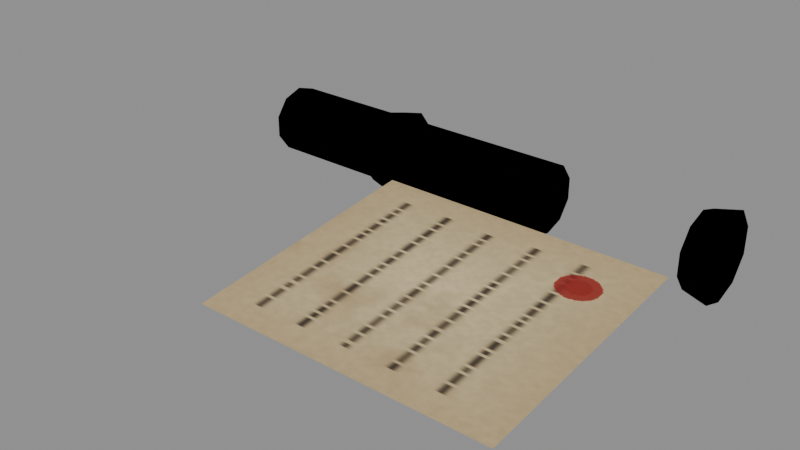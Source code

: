 # Source: contract.blend  (saved by Blender 4.2.66; exported with 4.5.12 LTS)
import bpy
from mathutils import Matrix  # noqa: F401  (used for matrix-valued properties, if any)

bpy.ops.wm.read_factory_settings(use_empty=True)
scene = bpy.context.scene
scene.name = 'Scene'

# ---- images (referenced by path relative to the original .blend; pixels are not part of the script)
import os
ASSET_DIR = os.environ.get("B2B_ASSET_DIR", "")  # directory of the original .blend (textures are referenced by path, not embedded)
HERE = os.path.dirname(os.path.abspath(__file__))  # packed textures are extracted next to this script under _unpacked/

def load_image(name, relpath, width, height, colorspace="sRGB"):
    """Load a texture the original file referenced (path relative to the .blend, or extracted next to this script)."""
    p = next((c for c in (os.path.join(HERE, relpath), os.path.join(ASSET_DIR, relpath)) if relpath and os.path.exists(c)), "")
    if p:
        img = bpy.data.images.load(p, check_existing=True)
        img.name = name
    else:  # same state as the original file: an image datablock whose file is absent (Cycles renders it pink)
        img = bpy.data.images.new(name, width, height)
        img.source = "FILE"
        img.filepath = "//" + (relpath or name)
    img.colorspace_settings.name = colorspace
    return img
img_t_paper_yellow = load_image('t_paper_yellow', '_unpacked/t_paper_yellow.bacf4f98.png', 256, 256, 'sRGB')
img_t_wood_dark = load_image('t_wood_dark', '_unpacked/t_wood_dark.b21b05b8.png', 512, 512, 'sRGB')
img_t_doc_ink = load_image('t_doc_ink', '_unpacked/t_doc_ink.4373d8ef.png', 256, 256, 'sRGB')

# ---- materials (node trees are filled in below, after node groups)
mat_m_paperyellow = bpy.data.materials.new('M_PaperYellow')
mat_m_paperyellow.use_backface_culling = True
mat_m_wooddark = bpy.data.materials.new('M_WoodDark')
mat_m_wooddark.use_backface_culling = True
mat_m_docink = bpy.data.materials.new('M_DocInk')
mat_m_docink.use_backface_culling = True

# ---- material node trees
mat_m_paperyellow.use_nodes = True; mat_m_paperyellow.node_tree.nodes.clear()
_N = mat_m_paperyellow.node_tree.nodes; _L = mat_m_paperyellow.node_tree.links
n0 = _N.new('ShaderNodeBsdfPrincipled'); n0.name = 'Principled BSDF'; n0.location = (10, 300)
n0.inputs[2].default_value = 0.9
n1 = _N.new('ShaderNodeOutputMaterial'); n1.name = 'Material Output'; n1.location = (300, 300)
n2 = _N.new('ShaderNodeTexImage'); n2.name = 'Image Texture'; n2.location = (-440, 210)
n2.label = 'BASE COLOR'
n2.image = img_t_paper_yellow
_L.new(n0.outputs[0], n1.inputs[0])
_L.new(n2.outputs[0], n0.inputs[0])
n1.is_active_output = True
mat_m_wooddark.use_nodes = True; mat_m_wooddark.node_tree.nodes.clear()
_N = mat_m_wooddark.node_tree.nodes; _L = mat_m_wooddark.node_tree.links
n0 = _N.new('ShaderNodeBsdfPrincipled'); n0.name = 'Principled BSDF'; n0.location = (10, 300)
n0.inputs[2].default_value = 0.78
n1 = _N.new('ShaderNodeOutputMaterial'); n1.name = 'Material Output'; n1.location = (300, 300)
n2 = _N.new('ShaderNodeTexImage'); n2.name = 'Image Texture'; n2.location = (-440, 210)
n2.label = 'BASE COLOR'
n2.image = img_t_wood_dark
_L.new(n0.outputs[0], n1.inputs[0])
_L.new(n2.outputs[0], n0.inputs[0])
n1.is_active_output = True
mat_m_docink.use_nodes = True; mat_m_docink.node_tree.nodes.clear()
_N = mat_m_docink.node_tree.nodes; _L = mat_m_docink.node_tree.links
n0 = _N.new('ShaderNodeBsdfPrincipled'); n0.name = 'Principled BSDF'; n0.location = (10, 300)
n0.inputs[2].default_value = 0.9
n1 = _N.new('ShaderNodeOutputMaterial'); n1.name = 'Material Output'; n1.location = (300, 300)
n2 = _N.new('ShaderNodeTexImage'); n2.name = 'Image Texture'; n2.location = (-440, 210)
n2.label = 'BASE COLOR'
n2.image = img_t_doc_ink
_L.new(n0.outputs[0], n1.inputs[0])
_L.new(n2.outputs[0], n0.inputs[0])
n1.is_active_output = True

# ---- meshes
me_roll = bpy.data.meshes.new('Roll')
me_roll.from_pydata([(0.028, 0.0, 0.0), (0.02265, -0.01646, 0.0), (0.02265, -0.01646, 0.26), (0.028, 0.0, 0.26), (0.0, 0.0, 0.0), (0.028, 0.0, 0.0), (0.02265, -0.01646, 0.0), (0.0, 0.0, 0.26), (0.02265, -0.01646, 0.26), (0.028, 0.0, 0.26), (0.02265, -0.01646, 0.0), (0.008652, -0.02663, 0.0), (0.008652, -0.02663, 0.26), (0.02265, -0.01646, 0.26), (0.0, 0.0, 0.0), (0.02265, -0.01646, 0.0), (0.008652, -0.02663, 0.0), (0.0, 0.0, 0.26), (0.008652, -0.02663, 0.26), (0.02265, -0.01646, 0.26), (0.008652, -0.02663, 0.0), (-0.008652, -0.02663, 0.0), (-0.008652, -0.02663, 0.26), (0.008652, -0.02663, 0.26), (0.0, 0.0, 0.0), (0.008652, -0.02663, 0.0), (-0.008652, -0.02663, 0.0), (0.0, 0.0, 0.26), (-0.008652, -0.02663, 0.26), (0.008652, -0.02663, 0.26), (-0.008652, -0.02663, 0.0), (-0.02265, -0.01646, 0.0), (-0.02265, -0.01646, 0.26), (-0.008652, -0.02663, 0.26), (0.0, 0.0, 0.0), (-0.008652, -0.02663, 0.0), (-0.02265, -0.01646, 0.0), (0.0, 0.0, 0.26), (-0.02265, -0.01646, 0.26), (-0.008652, -0.02663, 0.26), (-0.02265, -0.01646, 0.0), (-0.028, -3.429e-18, 0.0), (-0.028, -3.429e-18, 0.26), (-0.02265, -0.01646, 0.26), (0.0, 0.0, 0.0), (-0.02265, -0.01646, 0.0), (-0.028, -3.429e-18, 0.0), (0.0, 0.0, 0.26), (-0.028, -3.429e-18, 0.26), (-0.02265, -0.01646, 0.26), (-0.028, -3.429e-18, 0.0), (-0.02265, 0.01646, 0.0), (-0.02265, 0.01646, 0.26), (-0.028, -3.429e-18, 0.26), (0.0, 0.0, 0.0), (-0.028, -3.429e-18, 0.0), (-0.02265, 0.01646, 0.0), (0.0, 0.0, 0.26), (-0.02265, 0.01646, 0.26), (-0.028, -3.429e-18, 0.26), (-0.02265, 0.01646, 0.0), (-0.008652, 0.02663, 0.0), (-0.008652, 0.02663, 0.26), (-0.02265, 0.01646, 0.26), (0.0, 0.0, 0.0), (-0.02265, 0.01646, 0.0), (-0.008652, 0.02663, 0.0), (0.0, 0.0, 0.26), (-0.008652, 0.02663, 0.26), (-0.02265, 0.01646, 0.26), (-0.008652, 0.02663, 0.0), (0.008652, 0.02663, 0.0), (0.008652, 0.02663, 0.26), (-0.008652, 0.02663, 0.26), (0.0, 0.0, 0.0), (-0.008652, 0.02663, 0.0), (0.008652, 0.02663, 0.0), (0.0, 0.0, 0.26), (0.008652, 0.02663, 0.26), (-0.008652, 0.02663, 0.26), (0.008652, 0.02663, 0.0), (0.02265, 0.01646, 0.0), (0.02265, 0.01646, 0.26), (0.008652, 0.02663, 0.26), (0.0, 0.0, 0.0), (0.008652, 0.02663, 0.0), (0.02265, 0.01646, 0.0), (0.0, 0.0, 0.26), (0.02265, 0.01646, 0.26), (0.008652, 0.02663, 0.26), (0.02265, 0.01646, 0.0), (0.028, 6.858e-18, 0.0), (0.028, 6.858e-18, 0.26), (0.02265, 0.01646, 0.26), (0.0, 0.0, 0.0), (0.02265, 0.01646, 0.0), (0.028, 6.858e-18, 0.0), (0.0, 0.0, 0.26), (0.028, 6.858e-18, 0.26), (0.02265, 0.01646, 0.26)], [], [(0, 1, 2), (0, 2, 3), (4, 6, 5), (7, 8, 9), (10, 11, 12), (10, 12, 13), (14, 16, 15), (17, 18, 19), (20, 21, 22), (20, 22, 23), (24, 26, 25), (27, 28, 29), (30, 31, 32), (30, 32, 33), (34, 36, 35), (37, 38, 39), (40, 41, 42), (40, 42, 43), (44, 46, 45), (47, 48, 49), (50, 51, 52), (50, 52, 53), (54, 56, 55), (57, 58, 59), (60, 61, 62), (60, 62, 63), (64, 66, 65), (67, 68, 69), (70, 71, 72), (70, 72, 73), (74, 76, 75), (77, 78, 79), (80, 81, 82), (80, 82, 83), (84, 86, 85), (87, 88, 89), (90, 91, 92), (90, 92, 93), (94, 96, 95), (97, 98, 99)])
me_roll.polygons.foreach_set('use_smooth', [1, 1, 1, 0, 1, 1, 1, 0, 1, 1, 1, 0, 1, 1, 1, 0, 1, 1, 1, 0, 1, 1, 1, 0, 1, 1, 1, 0, 1, 1, 1, 0, 1, 1, 1, 0, 1, 1, 1, 0])
_uv = me_roll.uv_layers.new(name='UVMap')
_uv.uv.foreach_set('vector', [0.0, 1.0, 0.1, 1.0, 0.1, 0.0, 0.0, 1.0, 0.1, 0.0, 0.0, 0.0, 0.5, 0.5, 0.9045, 0.2061, 1.0, 0.5, 0.5, 0.5, 0.9045, 0.2061, 1.0, 0.5, 0.1, 1.0, 0.2, 1.0, 0.2, 0.0, 0.1, 1.0, 0.2, 0.0, 0.1, 0.0, 0.5, 0.5, 0.6545, 0.02447, 0.9045, 0.2061, 0.5, 0.5, 0.6545, 0.02447, 0.9045, 0.2061, 0.2, 1.0, 0.3, 1.0, 0.3, 0.0, 0.2, 1.0, 0.3, 0.0, 0.2, 0.0, 0.5, 0.5, 0.3455, 0.02447, 0.6545, 0.02447, 0.5, 0.5, 0.3455, 0.02447, 0.6545, 0.02447, 0.3, 1.0, 0.4, 1.0, 0.4, 0.0, 0.3, 1.0, 0.4, 0.0, 0.3, 0.0, 0.5, 0.5, 0.09549, 0.2061, 0.3455, 0.02447, 0.5, 0.5, 0.09549, 0.2061, 0.3455, 0.02447, 0.4, 1.0, 0.5, 1.0, 0.5, 0.0, 0.4, 1.0, 0.5, 0.0, 0.4, 0.0, 0.5, 0.5, 0.0, 0.5, 0.09549, 0.2061, 0.5, 0.5, 0.0, 0.5, 0.09549, 0.2061, 0.5, 1.0, 0.6, 1.0, 0.6, 0.0, 0.5, 1.0, 0.6, 0.0, 0.5, 0.0, 0.5, 0.5, 0.09549, 0.7939, 0.0, 0.5, 0.5, 0.5, 0.09549, 0.7939, 0.0, 0.5, 0.6, 1.0, 0.7, 1.0, 0.7, 0.0, 0.6, 1.0, 0.7, 0.0, 0.6, 0.0, 0.5, 0.5, 0.3455, 0.9755, 0.09549, 0.7939, 0.5, 0.5, 0.3455, 0.9755, 0.09549, 0.7939, 0.7, 1.0, 0.8, 1.0, 0.8, 0.0, 0.7, 1.0, 0.8, 0.0, 0.7, 0.0, 0.5, 0.5, 0.6545, 0.9755, 0.3455, 0.9755, 0.5, 0.5, 0.6545, 0.9755, 0.3455, 0.9755, 0.8, 1.0, 0.9, 1.0, 0.9, 0.0, 0.8, 1.0, 0.9, 0.0, 0.8, 0.0, 0.5, 0.5, 0.9045, 0.7939, 0.6545, 0.9755, 0.5, 0.5, 0.9045, 0.7939, 0.6545, 0.9755, 0.9, 1.0, 1.0, 1.0, 1.0, 0.0, 0.9, 1.0, 1.0, 0.0, 0.9, 0.0, 0.5, 0.5, 1.0, 0.5, 0.9045, 0.7939, 0.5, 0.5, 1.0, 0.5, 0.9045, 0.7939])
me_roll.materials.append(mat_m_paperyellow)
me_roll.update()
me_roll.normals_split_custom_set([tuple(v) for v in zip(*[iter([0.951, -0.309, 3.843e-05, 0.951, -0.3093, 1.611e-08, 0.9511, -0.309, -9.722e-06, 0.951, -0.309, 3.843e-05, 0.9511, -0.309, -9.722e-06, 0.9511, -0.309, -2.293e-09, 2.808e-05, 3.865e-05, -1.0, -4.543e-05, 1.476e-05, -1.0, -1.276e-09, -4.777e-05, -1.0, 0.0, 0.0, 1.0, 0.0, 0.0, 1.0, 0.0, 0.0, 1.0, 0.5878, -0.809, 3.865e-05, 0.5878, -0.809, -2.088e-12, 0.5878, -0.809, -3.865e-05, 0.5878, -0.809, 3.865e-05, 0.5878, -0.809, -3.865e-05, 0.5878, -0.809, -2.293e-09, 4.543e-05, 1.476e-05, -1.0, -2.808e-05, 3.865e-05, -1.0, -2.808e-05, -3.865e-05, -1.0, 0.0, 0.0, 1.0, 0.0, 0.0, 1.0, 0.0, 0.0, 1.0, 4.777e-05, -1.0, 2.282e-09, 4.777e-05, -1.0, -2.088e-12, 4.777e-05, -1.0, 0.0, 4.777e-05, -1.0, 2.282e-09, 4.777e-05, -1.0, 0.0, 4.777e-05, -1.0, -2.293e-09, 0.0003191, -0.0001037, -1.0, 8.804e-09, 0.0003355, -1.0, -0.0003191, -0.0001037, -1.0, 0.0, 0.0, 1.0, 0.0, 0.0, 1.0, 0.0, 0.0, 1.0, -0.5878, -0.809, 3.865e-05, -0.5878, -0.809, 2.293e-09, -0.5878, -0.809, -3.865e-05, -0.5878, -0.809, 3.865e-05, -0.5878, -0.809, -3.865e-05, -0.5878, -0.809, 2.088e-12, 2.808e-05, -3.865e-05, -1.0, 2.808e-05, 3.865e-05, -1.0, -4.543e-05, 1.476e-05, -1.0, 0.0, 0.0, 1.0, 0.0, 0.0, 1.0, 0.0, 0.0, 1.0, -0.9511, -0.309, 9.722e-06, -0.9511, -0.309, 2.293e-09, -0.951, -0.309, -3.843e-05, -0.9511, -0.309, 9.722e-06, -0.951, -0.309, -3.843e-05, -0.951, -0.3093, -1.611e-08, -2.511e-10, -4.777e-05, -1.0, 4.543e-05, 1.476e-05, -1.0, -2.808e-05, 3.865e-05, -1.0, 0.0, 0.0, 1.0, 0.0, 0.0, 1.0, 0.0, 0.0, 1.0, -0.951, 0.309, 3.843e-05, -0.951, 0.3093, 1.611e-08, -0.9511, 0.309, -9.722e-06, -0.951, 0.309, 3.843e-05, -0.9511, 0.309, -9.722e-06, -0.9511, 0.309, -2.293e-09, -2.808e-05, -3.865e-05, -1.0, 4.543e-05, -1.476e-05, -1.0, 1.276e-09, 4.777e-05, -1.0, 0.0, 0.0, 1.0, 0.0, 0.0, 1.0, 0.0, 0.0, 1.0, -0.5878, 0.809, 3.865e-05, -0.5878, 0.809, -2.088e-12, -0.5878, 0.809, -3.865e-05, -0.5878, 0.809, 3.865e-05, -0.5878, 0.809, -3.865e-05, -0.5878, 0.809, -2.293e-09, -4.543e-05, -1.476e-05, -1.0, 2.808e-05, -3.865e-05, -1.0, 2.808e-05, 3.865e-05, -1.0, 0.0, 0.0, 1.0, 0.0, 0.0, 1.0, 0.0, 0.0, 1.0, -4.777e-05, 1.0, 2.282e-09, -4.777e-05, 1.0, -2.088e-12, -4.777e-05, 1.0, 0.0, -4.777e-05, 1.0, 2.282e-09, -4.777e-05, 1.0, 0.0, -4.777e-05, 1.0, -2.293e-09, -0.0003191, 0.0001037, -1.0, -8.804e-09, -0.0003355, -1.0, 0.0003191, 0.0001037, -1.0, 0.0, 0.0, 1.0, 0.0, 0.0, 1.0, 0.0, 0.0, 1.0, 0.5878, 0.809, 3.865e-05, 0.5878, 0.809, 2.293e-09, 0.5878, 0.809, -3.865e-05, 0.5878, 0.809, 3.865e-05, 0.5878, 0.809, -3.865e-05, 0.5878, 0.809, 2.088e-12, -2.808e-05, 3.865e-05, -1.0, -2.808e-05, -3.865e-05, -1.0, 4.543e-05, -1.476e-05, -1.0, 0.0, 0.0, 1.0, 0.0, 0.0, 1.0, 0.0, 0.0, 1.0, 0.9511, 0.309, 9.722e-06, 0.9511, 0.309, 2.293e-09, 0.951, 0.309, -3.843e-05, 0.9511, 0.309, 9.722e-06, 0.951, 0.309, -3.843e-05, 0.951, 0.3093, -1.611e-08, 2.511e-10, 4.777e-05, -1.0, -4.543e-05, -1.476e-05, -1.0, 2.808e-05, -3.865e-05, -1.0, 0.0, 0.0, 1.0, 0.0, 0.0, 1.0, 0.0, 0.0, 1.0])] * 3)])
me_knoba = bpy.data.meshes.new('KnobA')
me_knoba.from_pydata([(0.035, 0.0, 0.0), (0.02832, -0.02057, 0.0), (0.02427, -0.01763, 0.02), (0.03, 0.0, 0.02), (0.0, 0.0, 0.0), (0.035, 0.0, 0.0), (0.02832, -0.02057, 0.0), (0.0, 0.0, 0.02), (0.02427, -0.01763, 0.02), (0.03, 0.0, 0.02), (0.02832, -0.02057, 0.0), (0.01082, -0.03329, 0.0), (0.009271, -0.02853, 0.02), (0.02427, -0.01763, 0.02), (0.0, 0.0, 0.0), (0.02832, -0.02057, 0.0), (0.01082, -0.03329, 0.0), (0.0, 0.0, 0.02), (0.009271, -0.02853, 0.02), (0.02427, -0.01763, 0.02), (0.01082, -0.03329, 0.0), (-0.01082, -0.03329, 0.0), (-0.009271, -0.02853, 0.02), (0.009271, -0.02853, 0.02), (0.0, 0.0, 0.0), (0.01082, -0.03329, 0.0), (-0.01082, -0.03329, 0.0), (0.0, 0.0, 0.02), (-0.009271, -0.02853, 0.02), (0.009271, -0.02853, 0.02), (-0.01082, -0.03329, 0.0), (-0.02832, -0.02057, 0.0), (-0.02427, -0.01763, 0.02), (-0.009271, -0.02853, 0.02), (0.0, 0.0, 0.0), (-0.01082, -0.03329, 0.0), (-0.02832, -0.02057, 0.0), (0.0, 0.0, 0.02), (-0.02427, -0.01763, 0.02), (-0.009271, -0.02853, 0.02), (-0.02832, -0.02057, 0.0), (-0.035, -4.286e-18, 0.0), (-0.03, -3.674e-18, 0.02), (-0.02427, -0.01763, 0.02), (0.0, 0.0, 0.0), (-0.02832, -0.02057, 0.0), (-0.035, -4.286e-18, 0.0), (0.0, 0.0, 0.02), (-0.03, -3.674e-18, 0.02), (-0.02427, -0.01763, 0.02), (-0.035, -4.286e-18, 0.0), (-0.02832, 0.02057, 0.0), (-0.02427, 0.01763, 0.02), (-0.03, -3.674e-18, 0.02), (0.0, 0.0, 0.0), (-0.035, -4.286e-18, 0.0), (-0.02832, 0.02057, 0.0), (0.0, 0.0, 0.02), (-0.02427, 0.01763, 0.02), (-0.03, -3.674e-18, 0.02), (-0.02832, 0.02057, 0.0), (-0.01082, 0.03329, 0.0), (-0.009271, 0.02853, 0.02), (-0.02427, 0.01763, 0.02), (0.0, 0.0, 0.0), (-0.02832, 0.02057, 0.0), (-0.01082, 0.03329, 0.0), (0.0, 0.0, 0.02), (-0.009271, 0.02853, 0.02), (-0.02427, 0.01763, 0.02), (-0.01082, 0.03329, 0.0), (0.01082, 0.03329, 0.0), (0.009271, 0.02853, 0.02), (-0.009271, 0.02853, 0.02), (0.0, 0.0, 0.0), (-0.01082, 0.03329, 0.0), (0.01082, 0.03329, 0.0), (0.0, 0.0, 0.02), (0.009271, 0.02853, 0.02), (-0.009271, 0.02853, 0.02), (0.01082, 0.03329, 0.0), (0.02832, 0.02057, 0.0), (0.02427, 0.01763, 0.02), (0.009271, 0.02853, 0.02), (0.0, 0.0, 0.0), (0.01082, 0.03329, 0.0), (0.02832, 0.02057, 0.0), (0.0, 0.0, 0.02), (0.02427, 0.01763, 0.02), (0.009271, 0.02853, 0.02), (0.02832, 0.02057, 0.0), (0.035, 8.573e-18, 0.0), (0.03, 7.348e-18, 0.02), (0.02427, 0.01763, 0.02), (0.0, 0.0, 0.0), (0.02832, 0.02057, 0.0), (0.035, 8.573e-18, 0.0), (0.0, 0.0, 0.02), (0.03, 7.348e-18, 0.02), (0.02427, 0.01763, 0.02)], [], [(0, 1, 2), (0, 2, 3), (4, 6, 5), (7, 8, 9), (10, 11, 12), (10, 12, 13), (14, 16, 15), (17, 18, 19), (20, 21, 22), (20, 22, 23), (24, 26, 25), (27, 28, 29), (30, 31, 32), (30, 32, 33), (34, 36, 35), (37, 38, 39), (40, 41, 42), (40, 42, 43), (44, 46, 45), (47, 48, 49), (50, 51, 52), (50, 52, 53), (54, 56, 55), (57, 58, 59), (60, 61, 62), (60, 62, 63), (64, 66, 65), (67, 68, 69), (70, 71, 72), (70, 72, 73), (74, 76, 75), (77, 78, 79), (80, 81, 82), (80, 82, 83), (84, 86, 85), (87, 88, 89), (90, 91, 92), (90, 92, 93), (94, 96, 95), (97, 98, 99)])
me_knoba.polygons.foreach_set('use_smooth', [1, 1, 1, 0, 1, 1, 1, 0, 1, 1, 1, 0, 1, 1, 1, 0, 1, 1, 1, 0, 1, 1, 1, 0, 1, 1, 1, 0, 1, 1, 1, 0, 1, 1, 1, 0, 1, 1, 1, 0])
_uv = me_knoba.uv_layers.new(name='UVMap')
_uv.uv.foreach_set('vector', [0.0, 1.0, 0.1, 1.0, 0.1, 0.0, 0.0, 1.0, 0.1, 0.0, 0.0, 0.0, 0.5, 0.5, 0.9045, 0.2061, 1.0, 0.5, 0.5, 0.5, 0.9045, 0.2061, 1.0, 0.5, 0.1, 1.0, 0.2, 1.0, 0.2, 0.0, 0.1, 1.0, 0.2, 0.0, 0.1, 0.0, 0.5, 0.5, 0.6545, 0.02447, 0.9045, 0.2061, 0.5, 0.5, 0.6545, 0.02447, 0.9045, 0.2061, 0.2, 1.0, 0.3, 1.0, 0.3, 0.0, 0.2, 1.0, 0.3, 0.0, 0.2, 0.0, 0.5, 0.5, 0.3455, 0.02447, 0.6545, 0.02447, 0.5, 0.5, 0.3455, 0.02447, 0.6545, 0.02447, 0.3, 1.0, 0.4, 1.0, 0.4, 0.0, 0.3, 1.0, 0.4, 0.0, 0.3, 0.0, 0.5, 0.5, 0.09549, 0.2061, 0.3455, 0.02447, 0.5, 0.5, 0.09549, 0.2061, 0.3455, 0.02447, 0.4, 1.0, 0.5, 1.0, 0.5, 0.0, 0.4, 1.0, 0.5, 0.0, 0.4, 0.0, 0.5, 0.5, 0.0, 0.5, 0.09549, 0.2061, 0.5, 0.5, 0.0, 0.5, 0.09549, 0.2061, 0.5, 1.0, 0.6, 1.0, 0.6, 0.0, 0.5, 1.0, 0.6, 0.0, 0.5, 0.0, 0.5, 0.5, 0.09549, 0.7939, 0.0, 0.5, 0.5, 0.5, 0.09549, 0.7939, 0.0, 0.5, 0.6, 1.0, 0.7, 1.0, 0.7, 0.0, 0.6, 1.0, 0.7, 0.0, 0.6, 0.0, 0.5, 0.5, 0.3455, 0.9755, 0.09549, 0.7939, 0.5, 0.5, 0.3455, 0.9755, 0.09549, 0.7939, 0.7, 1.0, 0.8, 1.0, 0.8, 0.0, 0.7, 1.0, 0.8, 0.0, 0.7, 0.0, 0.5, 0.5, 0.6545, 0.9755, 0.3455, 0.9755, 0.5, 0.5, 0.6545, 0.9755, 0.3455, 0.9755, 0.8, 1.0, 0.9, 1.0, 0.9, 0.0, 0.8, 1.0, 0.9, 0.0, 0.8, 0.0, 0.5, 0.5, 0.9045, 0.7939, 0.6545, 0.9755, 0.5, 0.5, 0.9045, 0.7939, 0.6545, 0.9755, 0.9, 1.0, 1.0, 1.0, 1.0, 0.0, 0.9, 1.0, 1.0, 0.0, 0.9, 0.0, 0.5, 0.5, 1.0, 0.5, 0.9045, 0.7939, 0.5, 0.5, 1.0, 0.5, 0.9045, 0.7939])
me_knoba.materials.append(mat_m_wooddark)
me_knoba.update()
me_knoba.normals_split_custom_set([tuple(v) for v in zip(*[iter([0.9429, -0.3064, 0.1303, 0.9429, -0.3064, 0.1303, 0.9429, -0.3064, 0.1303, 0.9429, -0.3064, 0.1303, 0.9429, -0.3064, 0.1303, 0.9429, -0.3064, 0.1303, 0.0001972, 0.0002715, -1.0, -0.0003191, 0.0001037, -1.0, -8.964e-09, -0.0003355, -1.0, 0.0, 0.0, 1.0, 0.0, 0.0, 1.0, 0.0, 0.0, 1.0, 0.5828, -0.8021, 0.1303, 0.5828, -0.8021, 0.1303, 0.5828, -0.8021, 0.1303, 0.5828, -0.8021, 0.1303, 0.5828, -0.8021, 0.1303, 0.5828, -0.8021, 0.1303, 4.543e-05, 1.476e-05, -1.0, -2.808e-05, 3.865e-05, -1.0, -2.808e-05, -3.865e-05, -1.0, -1.1e-07, 0.0, 1.0, -1.1e-07, 0.0, 1.0, -1.1e-07, 0.0, 1.0, -4.238e-06, -0.9915, 0.1303, -3.609e-07, -0.9915, 0.1303, 1.524e-06, -0.9915, 0.1303, -4.238e-06, -0.9915, 0.1303, 1.524e-06, -0.9915, 0.1303, 3.067e-06, -0.9915, 0.1303, 0.0003191, -0.0001037, -1.0, 8.804e-09, 0.0003355, -1.0, -0.0003191, -0.0001037, -1.0, 0.0, 0.0, 1.0, 0.0, 0.0, 1.0, 0.0, 0.0, 1.0, -0.5828, -0.8021, 0.1303, -0.5828, -0.8021, 0.1303, -0.5828, -0.8021, 0.1303, -0.5828, -0.8021, 0.1303, -0.5828, -0.8021, 0.1303, -0.5828, -0.8021, 0.1303, 2.808e-05, -3.865e-05, -1.0, 2.808e-05, 3.865e-05, -1.0, -4.543e-05, 1.476e-05, -1.0, 1.1e-07, 0.0, 1.0, 1.1e-07, 0.0, 1.0, 1.1e-07, 0.0, 1.0, -0.9429, -0.3064, 0.1303, -0.9429, -0.3064, 0.1303, -0.9429, -0.3064, 0.1303, -0.9429, -0.3064, 0.1303, -0.9429, -0.3064, 0.1303, -0.9429, -0.3064, 0.1303, -1.764e-09, -0.0003355, -1.0, 0.0003191, 0.0001037, -1.0, -0.0001972, 0.0002715, -1.0, 0.0, 0.0, 1.0, 0.0, 0.0, 1.0, 0.0, 0.0, 1.0, -0.9429, 0.3064, 0.1303, -0.9429, 0.3064, 0.1303, -0.9429, 0.3064, 0.1303, -0.9429, 0.3064, 0.1303, -0.9429, 0.3064, 0.1303, -0.9429, 0.3064, 0.1303, -0.0001972, -0.0002715, -1.0, 0.0003191, -0.0001037, -1.0, 8.964e-09, 0.0003355, -1.0, 0.0, 0.0, 1.0, 0.0, 0.0, 1.0, 0.0, 0.0, 1.0, -0.5828, 0.8021, 0.1303, -0.5828, 0.8021, 0.1303, -0.5828, 0.8021, 0.1303, -0.5828, 0.8021, 0.1303, -0.5828, 0.8021, 0.1303, -0.5828, 0.8021, 0.1303, -4.543e-05, -1.476e-05, -1.0, 2.808e-05, -3.865e-05, -1.0, 2.808e-05, 3.865e-05, -1.0, 1.1e-07, 0.0, 1.0, 1.1e-07, 0.0, 1.0, 1.1e-07, 0.0, 1.0, 4.238e-06, 0.9915, 0.1303, 3.609e-07, 0.9915, 0.1303, -1.524e-06, 0.9915, 0.1303, 4.238e-06, 0.9915, 0.1303, -1.524e-06, 0.9915, 0.1303, -3.067e-06, 0.9915, 0.1303, -0.0003191, 0.0001037, -1.0, -8.804e-09, -0.0003355, -1.0, 0.0003191, 0.0001037, -1.0, 0.0, 0.0, 1.0, 0.0, 0.0, 1.0, 0.0, 0.0, 1.0, 0.5828, 0.8021, 0.1303, 0.5828, 0.8021, 0.1303, 0.5828, 0.8021, 0.1303, 0.5828, 0.8021, 0.1303, 0.5828, 0.8021, 0.1303, 0.5828, 0.8021, 0.1303, -2.808e-05, 3.865e-05, -1.0, -2.808e-05, -3.865e-05, -1.0, 4.543e-05, -1.476e-05, -1.0, -1.1e-07, 0.0, 1.0, -1.1e-07, 0.0, 1.0, -1.1e-07, 0.0, 1.0, 0.9429, 0.3064, 0.1303, 0.9429, 0.3064, 0.1303, 0.9429, 0.3064, 0.1303, 0.9429, 0.3064, 0.1303, 0.9429, 0.3064, 0.1303, 0.9429, 0.3064, 0.1303, 1.764e-09, 0.0003355, -1.0, -0.0003191, -0.0001037, -1.0, 0.0001972, -0.0002715, -1.0, 0.0, 0.0, 1.0, 0.0, 0.0, 1.0, 0.0, 0.0, 1.0])] * 3)])
me_knobb = bpy.data.meshes.new('KnobB')
me_knobb.from_pydata([(0.035, 0.0, 0.0), (0.02832, -0.02057, 0.0), (0.02427, -0.01763, 0.02), (0.03, 0.0, 0.02), (0.0, 0.0, 0.0), (0.035, 0.0, 0.0), (0.02832, -0.02057, 0.0), (0.0, 0.0, 0.02), (0.02427, -0.01763, 0.02), (0.03, 0.0, 0.02), (0.02832, -0.02057, 0.0), (0.01082, -0.03329, 0.0), (0.009271, -0.02853, 0.02), (0.02427, -0.01763, 0.02), (0.0, 0.0, 0.0), (0.02832, -0.02057, 0.0), (0.01082, -0.03329, 0.0), (0.0, 0.0, 0.02), (0.009271, -0.02853, 0.02), (0.02427, -0.01763, 0.02), (0.01082, -0.03329, 0.0), (-0.01082, -0.03329, 0.0), (-0.009271, -0.02853, 0.02), (0.009271, -0.02853, 0.02), (0.0, 0.0, 0.0), (0.01082, -0.03329, 0.0), (-0.01082, -0.03329, 0.0), (0.0, 0.0, 0.02), (-0.009271, -0.02853, 0.02), (0.009271, -0.02853, 0.02), (-0.01082, -0.03329, 0.0), (-0.02832, -0.02057, 0.0), (-0.02427, -0.01763, 0.02), (-0.009271, -0.02853, 0.02), (0.0, 0.0, 0.0), (-0.01082, -0.03329, 0.0), (-0.02832, -0.02057, 0.0), (0.0, 0.0, 0.02), (-0.02427, -0.01763, 0.02), (-0.009271, -0.02853, 0.02), (-0.02832, -0.02057, 0.0), (-0.035, -4.286e-18, 0.0), (-0.03, -3.674e-18, 0.02), (-0.02427, -0.01763, 0.02), (0.0, 0.0, 0.0), (-0.02832, -0.02057, 0.0), (-0.035, -4.286e-18, 0.0), (0.0, 0.0, 0.02), (-0.03, -3.674e-18, 0.02), (-0.02427, -0.01763, 0.02), (-0.035, -4.286e-18, 0.0), (-0.02832, 0.02057, 0.0), (-0.02427, 0.01763, 0.02), (-0.03, -3.674e-18, 0.02), (0.0, 0.0, 0.0), (-0.035, -4.286e-18, 0.0), (-0.02832, 0.02057, 0.0), (0.0, 0.0, 0.02), (-0.02427, 0.01763, 0.02), (-0.03, -3.674e-18, 0.02), (-0.02832, 0.02057, 0.0), (-0.01082, 0.03329, 0.0), (-0.009271, 0.02853, 0.02), (-0.02427, 0.01763, 0.02), (0.0, 0.0, 0.0), (-0.02832, 0.02057, 0.0), (-0.01082, 0.03329, 0.0), (0.0, 0.0, 0.02), (-0.009271, 0.02853, 0.02), (-0.02427, 0.01763, 0.02), (-0.01082, 0.03329, 0.0), (0.01082, 0.03329, 0.0), (0.009271, 0.02853, 0.02), (-0.009271, 0.02853, 0.02), (0.0, 0.0, 0.0), (-0.01082, 0.03329, 0.0), (0.01082, 0.03329, 0.0), (0.0, 0.0, 0.02), (0.009271, 0.02853, 0.02), (-0.009271, 0.02853, 0.02), (0.01082, 0.03329, 0.0), (0.02832, 0.02057, 0.0), (0.02427, 0.01763, 0.02), (0.009271, 0.02853, 0.02), (0.0, 0.0, 0.0), (0.01082, 0.03329, 0.0), (0.02832, 0.02057, 0.0), (0.0, 0.0, 0.02), (0.02427, 0.01763, 0.02), (0.009271, 0.02853, 0.02), (0.02832, 0.02057, 0.0), (0.035, 8.573e-18, 0.0), (0.03, 7.348e-18, 0.02), (0.02427, 0.01763, 0.02), (0.0, 0.0, 0.0), (0.02832, 0.02057, 0.0), (0.035, 8.573e-18, 0.0), (0.0, 0.0, 0.02), (0.03, 7.348e-18, 0.02), (0.02427, 0.01763, 0.02)], [], [(0, 1, 2), (0, 2, 3), (4, 6, 5), (7, 8, 9), (10, 11, 12), (10, 12, 13), (14, 16, 15), (17, 18, 19), (20, 21, 22), (20, 22, 23), (24, 26, 25), (27, 28, 29), (30, 31, 32), (30, 32, 33), (34, 36, 35), (37, 38, 39), (40, 41, 42), (40, 42, 43), (44, 46, 45), (47, 48, 49), (50, 51, 52), (50, 52, 53), (54, 56, 55), (57, 58, 59), (60, 61, 62), (60, 62, 63), (64, 66, 65), (67, 68, 69), (70, 71, 72), (70, 72, 73), (74, 76, 75), (77, 78, 79), (80, 81, 82), (80, 82, 83), (84, 86, 85), (87, 88, 89), (90, 91, 92), (90, 92, 93), (94, 96, 95), (97, 98, 99)])
me_knobb.polygons.foreach_set('use_smooth', [1, 1, 1, 0, 1, 1, 1, 0, 1, 1, 1, 0, 1, 1, 1, 0, 1, 1, 1, 0, 1, 1, 1, 0, 1, 1, 1, 0, 1, 1, 1, 0, 1, 1, 1, 0, 1, 1, 1, 0])
_uv = me_knobb.uv_layers.new(name='UVMap')
_uv.uv.foreach_set('vector', [0.0, 1.0, 0.1, 1.0, 0.1, 0.0, 0.0, 1.0, 0.1, 0.0, 0.0, 0.0, 0.5, 0.5, 0.9045, 0.2061, 1.0, 0.5, 0.5, 0.5, 0.9045, 0.2061, 1.0, 0.5, 0.1, 1.0, 0.2, 1.0, 0.2, 0.0, 0.1, 1.0, 0.2, 0.0, 0.1, 0.0, 0.5, 0.5, 0.6545, 0.02447, 0.9045, 0.2061, 0.5, 0.5, 0.6545, 0.02447, 0.9045, 0.2061, 0.2, 1.0, 0.3, 1.0, 0.3, 0.0, 0.2, 1.0, 0.3, 0.0, 0.2, 0.0, 0.5, 0.5, 0.3455, 0.02447, 0.6545, 0.02447, 0.5, 0.5, 0.3455, 0.02447, 0.6545, 0.02447, 0.3, 1.0, 0.4, 1.0, 0.4, 0.0, 0.3, 1.0, 0.4, 0.0, 0.3, 0.0, 0.5, 0.5, 0.09549, 0.2061, 0.3455, 0.02447, 0.5, 0.5, 0.09549, 0.2061, 0.3455, 0.02447, 0.4, 1.0, 0.5, 1.0, 0.5, 0.0, 0.4, 1.0, 0.5, 0.0, 0.4, 0.0, 0.5, 0.5, 0.0, 0.5, 0.09549, 0.2061, 0.5, 0.5, 0.0, 0.5, 0.09549, 0.2061, 0.5, 1.0, 0.6, 1.0, 0.6, 0.0, 0.5, 1.0, 0.6, 0.0, 0.5, 0.0, 0.5, 0.5, 0.09549, 0.7939, 0.0, 0.5, 0.5, 0.5, 0.09549, 0.7939, 0.0, 0.5, 0.6, 1.0, 0.7, 1.0, 0.7, 0.0, 0.6, 1.0, 0.7, 0.0, 0.6, 0.0, 0.5, 0.5, 0.3455, 0.9755, 0.09549, 0.7939, 0.5, 0.5, 0.3455, 0.9755, 0.09549, 0.7939, 0.7, 1.0, 0.8, 1.0, 0.8, 0.0, 0.7, 1.0, 0.8, 0.0, 0.7, 0.0, 0.5, 0.5, 0.6545, 0.9755, 0.3455, 0.9755, 0.5, 0.5, 0.6545, 0.9755, 0.3455, 0.9755, 0.8, 1.0, 0.9, 1.0, 0.9, 0.0, 0.8, 1.0, 0.9, 0.0, 0.8, 0.0, 0.5, 0.5, 0.9045, 0.7939, 0.6545, 0.9755, 0.5, 0.5, 0.9045, 0.7939, 0.6545, 0.9755, 0.9, 1.0, 1.0, 1.0, 1.0, 0.0, 0.9, 1.0, 1.0, 0.0, 0.9, 0.0, 0.5, 0.5, 1.0, 0.5, 0.9045, 0.7939, 0.5, 0.5, 1.0, 0.5, 0.9045, 0.7939])
me_knobb.materials.append(mat_m_wooddark)
me_knobb.update()
me_knobb.normals_split_custom_set([tuple(v) for v in zip(*[iter([0.9429, -0.3064, 0.1303, 0.9429, -0.3064, 0.1303, 0.9429, -0.3064, 0.1303, 0.9429, -0.3064, 0.1303, 0.9429, -0.3064, 0.1303, 0.9429, -0.3064, 0.1303, 0.0001972, 0.0002715, -1.0, -0.0003191, 0.0001037, -1.0, -8.964e-09, -0.0003355, -1.0, 0.0, 0.0, 1.0, 0.0, 0.0, 1.0, 0.0, 0.0, 1.0, 0.5828, -0.8021, 0.1303, 0.5828, -0.8021, 0.1303, 0.5828, -0.8021, 0.1303, 0.5828, -0.8021, 0.1303, 0.5828, -0.8021, 0.1303, 0.5828, -0.8021, 0.1303, 4.543e-05, 1.476e-05, -1.0, -2.808e-05, 3.865e-05, -1.0, -2.808e-05, -3.865e-05, -1.0, -1.1e-07, 0.0, 1.0, -1.1e-07, 0.0, 1.0, -1.1e-07, 0.0, 1.0, -4.238e-06, -0.9915, 0.1303, -3.609e-07, -0.9915, 0.1303, 1.524e-06, -0.9915, 0.1303, -4.238e-06, -0.9915, 0.1303, 1.524e-06, -0.9915, 0.1303, 3.067e-06, -0.9915, 0.1303, 0.0003191, -0.0001037, -1.0, 8.804e-09, 0.0003355, -1.0, -0.0003191, -0.0001037, -1.0, 0.0, 0.0, 1.0, 0.0, 0.0, 1.0, 0.0, 0.0, 1.0, -0.5828, -0.8021, 0.1303, -0.5828, -0.8021, 0.1303, -0.5828, -0.8021, 0.1303, -0.5828, -0.8021, 0.1303, -0.5828, -0.8021, 0.1303, -0.5828, -0.8021, 0.1303, 2.808e-05, -3.865e-05, -1.0, 2.808e-05, 3.865e-05, -1.0, -4.543e-05, 1.476e-05, -1.0, 1.1e-07, 0.0, 1.0, 1.1e-07, 0.0, 1.0, 1.1e-07, 0.0, 1.0, -0.9429, -0.3064, 0.1303, -0.9429, -0.3064, 0.1303, -0.9429, -0.3064, 0.1303, -0.9429, -0.3064, 0.1303, -0.9429, -0.3064, 0.1303, -0.9429, -0.3064, 0.1303, -1.764e-09, -0.0003355, -1.0, 0.0003191, 0.0001037, -1.0, -0.0001972, 0.0002715, -1.0, 0.0, 0.0, 1.0, 0.0, 0.0, 1.0, 0.0, 0.0, 1.0, -0.9429, 0.3064, 0.1303, -0.9429, 0.3064, 0.1303, -0.9429, 0.3064, 0.1303, -0.9429, 0.3064, 0.1303, -0.9429, 0.3064, 0.1303, -0.9429, 0.3064, 0.1303, -0.0001972, -0.0002715, -1.0, 0.0003191, -0.0001037, -1.0, 8.964e-09, 0.0003355, -1.0, 0.0, 0.0, 1.0, 0.0, 0.0, 1.0, 0.0, 0.0, 1.0, -0.5828, 0.8021, 0.1303, -0.5828, 0.8021, 0.1303, -0.5828, 0.8021, 0.1303, -0.5828, 0.8021, 0.1303, -0.5828, 0.8021, 0.1303, -0.5828, 0.8021, 0.1303, -4.543e-05, -1.476e-05, -1.0, 2.808e-05, -3.865e-05, -1.0, 2.808e-05, 3.865e-05, -1.0, 1.1e-07, 0.0, 1.0, 1.1e-07, 0.0, 1.0, 1.1e-07, 0.0, 1.0, 4.238e-06, 0.9915, 0.1303, 3.609e-07, 0.9915, 0.1303, -1.524e-06, 0.9915, 0.1303, 4.238e-06, 0.9915, 0.1303, -1.524e-06, 0.9915, 0.1303, -3.067e-06, 0.9915, 0.1303, -0.0003191, 0.0001037, -1.0, -8.804e-09, -0.0003355, -1.0, 0.0003191, 0.0001037, -1.0, 0.0, 0.0, 1.0, 0.0, 0.0, 1.0, 0.0, 0.0, 1.0, 0.5828, 0.8021, 0.1303, 0.5828, 0.8021, 0.1303, 0.5828, 0.8021, 0.1303, 0.5828, 0.8021, 0.1303, 0.5828, 0.8021, 0.1303, 0.5828, 0.8021, 0.1303, -2.808e-05, 3.865e-05, -1.0, -2.808e-05, -3.865e-05, -1.0, 4.543e-05, -1.476e-05, -1.0, -1.1e-07, 0.0, 1.0, -1.1e-07, 0.0, 1.0, -1.1e-07, 0.0, 1.0, 0.9429, 0.3064, 0.1303, 0.9429, 0.3064, 0.1303, 0.9429, 0.3064, 0.1303, 0.9429, 0.3064, 0.1303, 0.9429, 0.3064, 0.1303, 0.9429, 0.3064, 0.1303, 1.764e-09, 0.0003355, -1.0, -0.0003191, -0.0001037, -1.0, 0.0001972, -0.0002715, -1.0, 0.0, 0.0, 1.0, 0.0, 0.0, 1.0, 0.0, 0.0, 1.0])] * 3)])
me_unrolled = bpy.data.meshes.new('Unrolled')
me_unrolled.from_pydata([(-0.12, 0.0, -0.1), (0.12, 0.0, -0.1), (0.12, 0.0, 0.1), (-0.12, 0.0, 0.1)], [], [(0, 1, 2), (0, 2, 3)])
_uv = me_unrolled.uv_layers.new(name='UVMap')
_uv.uv.foreach_set('vector', [0.0, 1.0, 1.0, 1.0, 1.0, 0.0, 0.0, 1.0, 1.0, 0.0, 0.0, 0.0])
me_unrolled.materials.append(mat_m_docink)
me_unrolled.update()
me_unrolled.normals_split_custom_set([tuple(v) for v in zip(*[iter([0.0, -1.0, 0.0, 0.0, -1.0, 0.0, 0.0, -1.0, 0.0, 0.0, -1.0, 0.0, 0.0, -1.0, 0.0, 0.0, -1.0, 0.0])] * 3)])

# ---- objects
ob_contract = bpy.data.objects.new('contract', None)
ob_roll = bpy.data.objects.new('Roll', me_roll)
ob_knoba = bpy.data.objects.new('KnobA', me_knoba)
ob_knobb = bpy.data.objects.new('KnobB', me_knobb)
ob_unrolled = bpy.data.objects.new('Unrolled', me_unrolled)

# ---- transforms, parenting, visibility, modifiers, constraints
ob_contract.location = (0.0, 0.0, 0.0)
ob_contract.rotation_mode = 'QUATERNION'
ob_contract.rotation_quaternion = (1.0, 0.0, 0.0, 0.0)
ob_contract.empty_display_size = 0.001
ob_roll.parent = ob_contract
ob_roll.location = (0.0, 0.0, 0.03)
ob_roll.rotation_mode = 'QUATERNION'
ob_roll.rotation_quaternion = (0.7071, 0.0, -0.7071, 0.0)
ob_knoba.parent = ob_contract
ob_knoba.location = (-0.14, -0.0, 0.03)
ob_knoba.rotation_mode = 'QUATERNION'
ob_knoba.rotation_quaternion = (0.7071, 0.0, -0.7071, 0.0)
ob_knobb.parent = ob_contract
ob_knobb.location = (0.14, 0.0, 0.03)
ob_knobb.rotation_mode = 'QUATERNION'
ob_knobb.rotation_quaternion = (0.7071, 0.0, -0.7071, 0.0)
ob_unrolled.parent = ob_contract
ob_unrolled.location = (0.0, -0.14, 0.015)
ob_unrolled.rotation_mode = 'QUATERNION'
ob_unrolled.rotation_quaternion = (0.7431, -0.6691, 0.0, 0.0)

# ---- collection membership
scene.collection.objects.link(ob_contract)
scene.collection.objects.link(ob_roll)
scene.collection.objects.link(ob_knoba)
scene.collection.objects.link(ob_knobb)
scene.collection.objects.link(ob_unrolled)

# ---- scene / render settings (as saved in the file)
scene.frame_start = 1; scene.frame_end = 250; scene.frame_set(1)
scene.render.engine = 'BLENDER_EEVEE_NEXT'
bpy.context.view_layer.update()

# ---- added for rendering (the .blend has no active camera and no usable light): camera, sun + grey world if the file has none
cam_auto = bpy.data.cameras.new('AutoCamera')
cam_auto.lens = 50.0
cam_auto.sensor_width = 36.0
cam_auto.clip_end = 1000.0
ob_auto_camera = bpy.data.objects.new('AutoCamera', cam_auto)
scene.collection.objects.link(ob_auto_camera)
ob_auto_camera.location = (0.392592, -0.646192, 0.392073)
ob_auto_camera.rotation_euler = (1.09748, -7.21219e-08, 0.694738)
scene.camera = ob_auto_camera
light_auto_sun = bpy.data.lights.new('AutoSun', 'SUN')
light_auto_sun.energy = 3.0
light_auto_sun.angle = 0.0523599
ob_auto_sun = bpy.data.objects.new('AutoSun', light_auto_sun)
scene.collection.objects.link(ob_auto_sun)
ob_auto_sun.rotation_euler = (0.872665, 0.174533, 0.523599)
if scene.world is None:
    world_auto = bpy.data.worlds.new('AutoWorld')
    world_auto.color = (0.3, 0.3, 0.3)
    scene.world = world_auto
bpy.context.view_layer.update()
